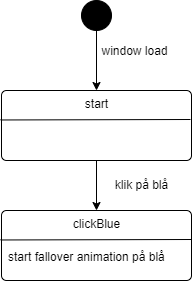

The diagram above was exported from draw.io. Its source (the exported page's mxGraphModel, read from the mxfile embedded in the PNG):
<mxGraphModel dx="893" dy="849" grid="1" gridSize="10" guides="1" tooltips="1" connect="1" arrows="1" fold="1" page="1" pageScale="1" pageWidth="850" pageHeight="1100" math="0" shadow="0">
  <root>
    <mxCell id="0" />
    <mxCell id="1" parent="0" />
    <mxCell id="tQG2jFanCjcCbnDMH-2m-1" style="edgeStyle=orthogonalEdgeStyle;rounded=0;orthogonalLoop=1;jettySize=auto;html=1;entryX=0.5;entryY=0;entryDx=0;entryDy=0;exitX=0.5;exitY=1;exitDx=0;exitDy=0;" edge="1" parent="1" source="tQG2jFanCjcCbnDMH-2m-9" target="tQG2jFanCjcCbnDMH-2m-2">
      <mxGeometry relative="1" as="geometry">
        <mxPoint x="330" y="360" as="sourcePoint" />
      </mxGeometry>
    </mxCell>
    <mxCell id="tQG2jFanCjcCbnDMH-2m-2" value="clickBlue" style="html=1;align=center;verticalAlign=top;rounded=1;absoluteArcSize=1;arcSize=10;dashed=0;" vertex="1" parent="1">
      <mxGeometry x="260" y="400" width="190" height="70" as="geometry" />
    </mxCell>
    <mxCell id="tQG2jFanCjcCbnDMH-2m-3" value="" style="endArrow=none;html=1;rounded=0;exitX=-0.005;exitY=0.421;exitDx=0;exitDy=0;exitPerimeter=0;" edge="1" parent="1" source="tQG2jFanCjcCbnDMH-2m-2">
      <mxGeometry width="50" height="50" relative="1" as="geometry">
        <mxPoint x="320" y="550" as="sourcePoint" />
        <mxPoint x="450" y="429" as="targetPoint" />
      </mxGeometry>
    </mxCell>
    <mxCell id="tQG2jFanCjcCbnDMH-2m-4" style="edgeStyle=orthogonalEdgeStyle;rounded=0;orthogonalLoop=1;jettySize=auto;html=1;entryX=0.5;entryY=0;entryDx=0;entryDy=0;" edge="1" parent="1" source="tQG2jFanCjcCbnDMH-2m-5">
      <mxGeometry relative="1" as="geometry">
        <mxPoint x="355" y="280" as="targetPoint" />
      </mxGeometry>
    </mxCell>
    <mxCell id="tQG2jFanCjcCbnDMH-2m-5" value="" style="ellipse;fillColor=strokeColor;" vertex="1" parent="1">
      <mxGeometry x="340" y="190" width="30" height="30" as="geometry" />
    </mxCell>
    <mxCell id="tQG2jFanCjcCbnDMH-2m-6" value="window load" style="text;html=1;align=center;verticalAlign=middle;resizable=0;points=[];autosize=1;strokeColor=none;fillColor=none;" vertex="1" parent="1">
      <mxGeometry x="348" y="226" width="90" height="30" as="geometry" />
    </mxCell>
    <mxCell id="tQG2jFanCjcCbnDMH-2m-7" value="klik på blå" style="text;html=1;align=center;verticalAlign=middle;resizable=0;points=[];autosize=1;strokeColor=none;fillColor=none;" vertex="1" parent="1">
      <mxGeometry x="360" y="360" width="80" height="30" as="geometry" />
    </mxCell>
    <mxCell id="tQG2jFanCjcCbnDMH-2m-8" value="start fallover animation på blå" style="text;html=1;align=left;verticalAlign=middle;resizable=0;points=[];autosize=1;strokeColor=none;fillColor=none;" vertex="1" parent="1">
      <mxGeometry x="265" y="432" width="180" height="30" as="geometry" />
    </mxCell>
    <mxCell id="tQG2jFanCjcCbnDMH-2m-9" value="start" style="html=1;align=center;verticalAlign=top;rounded=1;absoluteArcSize=1;arcSize=10;dashed=0;" vertex="1" parent="1">
      <mxGeometry x="260" y="280" width="190" height="70" as="geometry" />
    </mxCell>
    <mxCell id="tQG2jFanCjcCbnDMH-2m-10" value="" style="endArrow=none;html=1;rounded=0;exitX=-0.005;exitY=0.421;exitDx=0;exitDy=0;exitPerimeter=0;" edge="1" parent="1" source="tQG2jFanCjcCbnDMH-2m-9">
      <mxGeometry width="50" height="50" relative="1" as="geometry">
        <mxPoint x="319" y="430" as="sourcePoint" />
        <mxPoint x="449" y="309" as="targetPoint" />
      </mxGeometry>
    </mxCell>
  </root>
</mxGraphModel>